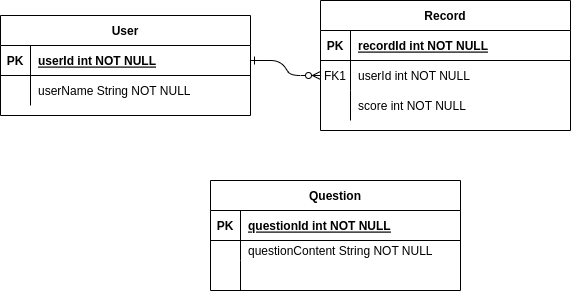

The diagram above was exported from draw.io. Its source (the exported page's mxGraphModel, read from the mxfile embedded in the PNG):
<mxGraphModel dx="1422" dy="787" grid="1" gridSize="10" guides="1" tooltips="1" connect="1" arrows="1" fold="1" page="1" pageScale="1" pageWidth="850" pageHeight="1100" math="0" shadow="0" extFonts="Permanent Marker^https://fonts.googleapis.com/css?family=Permanent+Marker">
  <root>
    <mxCell id="0" />
    <mxCell id="1" parent="0" />
    <mxCell id="C-vyLk0tnHw3VtMMgP7b-1" value="" style="edgeStyle=entityRelationEdgeStyle;endArrow=ERzeroToMany;startArrow=ERone;endFill=1;startFill=0;" parent="1" source="C-vyLk0tnHw3VtMMgP7b-24" target="C-vyLk0tnHw3VtMMgP7b-6" edge="1">
      <mxGeometry width="100" height="100" relative="1" as="geometry">
        <mxPoint x="340" y="720" as="sourcePoint" />
        <mxPoint x="440" y="620" as="targetPoint" />
      </mxGeometry>
    </mxCell>
    <mxCell id="C-vyLk0tnHw3VtMMgP7b-2" value="Record" style="shape=table;startSize=30;container=1;collapsible=1;childLayout=tableLayout;fixedRows=1;rowLines=0;fontStyle=1;align=center;resizeLast=1;" parent="1" vertex="1">
      <mxGeometry x="450" y="110" width="250" height="130" as="geometry" />
    </mxCell>
    <mxCell id="C-vyLk0tnHw3VtMMgP7b-3" value="" style="shape=partialRectangle;collapsible=0;dropTarget=0;pointerEvents=0;fillColor=none;points=[[0,0.5],[1,0.5]];portConstraint=eastwest;top=0;left=0;right=0;bottom=1;" parent="C-vyLk0tnHw3VtMMgP7b-2" vertex="1">
      <mxGeometry y="30" width="250" height="30" as="geometry" />
    </mxCell>
    <mxCell id="C-vyLk0tnHw3VtMMgP7b-4" value="PK" style="shape=partialRectangle;overflow=hidden;connectable=0;fillColor=none;top=0;left=0;bottom=0;right=0;fontStyle=1;" parent="C-vyLk0tnHw3VtMMgP7b-3" vertex="1">
      <mxGeometry width="30" height="30" as="geometry">
        <mxRectangle width="30" height="30" as="alternateBounds" />
      </mxGeometry>
    </mxCell>
    <mxCell id="C-vyLk0tnHw3VtMMgP7b-5" value="recordId int NOT NULL " style="shape=partialRectangle;overflow=hidden;connectable=0;fillColor=none;top=0;left=0;bottom=0;right=0;align=left;spacingLeft=6;fontStyle=5;" parent="C-vyLk0tnHw3VtMMgP7b-3" vertex="1">
      <mxGeometry x="30" width="220" height="30" as="geometry">
        <mxRectangle width="220" height="30" as="alternateBounds" />
      </mxGeometry>
    </mxCell>
    <mxCell id="C-vyLk0tnHw3VtMMgP7b-6" value="" style="shape=partialRectangle;collapsible=0;dropTarget=0;pointerEvents=0;fillColor=none;points=[[0,0.5],[1,0.5]];portConstraint=eastwest;top=0;left=0;right=0;bottom=0;" parent="C-vyLk0tnHw3VtMMgP7b-2" vertex="1">
      <mxGeometry y="60" width="250" height="30" as="geometry" />
    </mxCell>
    <mxCell id="C-vyLk0tnHw3VtMMgP7b-7" value="FK1" style="shape=partialRectangle;overflow=hidden;connectable=0;fillColor=none;top=0;left=0;bottom=0;right=0;" parent="C-vyLk0tnHw3VtMMgP7b-6" vertex="1">
      <mxGeometry width="30" height="30" as="geometry">
        <mxRectangle width="30" height="30" as="alternateBounds" />
      </mxGeometry>
    </mxCell>
    <mxCell id="C-vyLk0tnHw3VtMMgP7b-8" value="userId int NOT NULL" style="shape=partialRectangle;overflow=hidden;connectable=0;fillColor=none;top=0;left=0;bottom=0;right=0;align=left;spacingLeft=6;" parent="C-vyLk0tnHw3VtMMgP7b-6" vertex="1">
      <mxGeometry x="30" width="220" height="30" as="geometry">
        <mxRectangle width="220" height="30" as="alternateBounds" />
      </mxGeometry>
    </mxCell>
    <mxCell id="C-vyLk0tnHw3VtMMgP7b-9" value="" style="shape=partialRectangle;collapsible=0;dropTarget=0;pointerEvents=0;fillColor=none;points=[[0,0.5],[1,0.5]];portConstraint=eastwest;top=0;left=0;right=0;bottom=0;" parent="C-vyLk0tnHw3VtMMgP7b-2" vertex="1">
      <mxGeometry y="90" width="250" height="30" as="geometry" />
    </mxCell>
    <mxCell id="C-vyLk0tnHw3VtMMgP7b-10" value="" style="shape=partialRectangle;overflow=hidden;connectable=0;fillColor=none;top=0;left=0;bottom=0;right=0;" parent="C-vyLk0tnHw3VtMMgP7b-9" vertex="1">
      <mxGeometry width="30" height="30" as="geometry">
        <mxRectangle width="30" height="30" as="alternateBounds" />
      </mxGeometry>
    </mxCell>
    <mxCell id="C-vyLk0tnHw3VtMMgP7b-11" value="score int NOT NULL" style="shape=partialRectangle;overflow=hidden;connectable=0;fillColor=none;top=0;left=0;bottom=0;right=0;align=left;spacingLeft=6;" parent="C-vyLk0tnHw3VtMMgP7b-9" vertex="1">
      <mxGeometry x="30" width="220" height="30" as="geometry">
        <mxRectangle width="220" height="30" as="alternateBounds" />
      </mxGeometry>
    </mxCell>
    <mxCell id="C-vyLk0tnHw3VtMMgP7b-13" value="Question" style="shape=table;startSize=30;container=1;collapsible=1;childLayout=tableLayout;fixedRows=1;rowLines=0;fontStyle=1;align=center;resizeLast=1;" parent="1" vertex="1">
      <mxGeometry x="340" y="290" width="250" height="110" as="geometry" />
    </mxCell>
    <mxCell id="C-vyLk0tnHw3VtMMgP7b-14" value="" style="shape=partialRectangle;collapsible=0;dropTarget=0;pointerEvents=0;fillColor=none;points=[[0,0.5],[1,0.5]];portConstraint=eastwest;top=0;left=0;right=0;bottom=1;" parent="C-vyLk0tnHw3VtMMgP7b-13" vertex="1">
      <mxGeometry y="30" width="250" height="30" as="geometry" />
    </mxCell>
    <mxCell id="C-vyLk0tnHw3VtMMgP7b-15" value="PK" style="shape=partialRectangle;overflow=hidden;connectable=0;fillColor=none;top=0;left=0;bottom=0;right=0;fontStyle=1;" parent="C-vyLk0tnHw3VtMMgP7b-14" vertex="1">
      <mxGeometry width="30" height="30" as="geometry">
        <mxRectangle width="30" height="30" as="alternateBounds" />
      </mxGeometry>
    </mxCell>
    <mxCell id="C-vyLk0tnHw3VtMMgP7b-16" value="questionId int NOT NULL " style="shape=partialRectangle;overflow=hidden;connectable=0;fillColor=none;top=0;left=0;bottom=0;right=0;align=left;spacingLeft=6;fontStyle=5;" parent="C-vyLk0tnHw3VtMMgP7b-14" vertex="1">
      <mxGeometry x="30" width="220" height="30" as="geometry">
        <mxRectangle width="220" height="30" as="alternateBounds" />
      </mxGeometry>
    </mxCell>
    <mxCell id="C-vyLk0tnHw3VtMMgP7b-17" value="" style="shape=partialRectangle;collapsible=0;dropTarget=0;pointerEvents=0;fillColor=none;points=[[0,0.5],[1,0.5]];portConstraint=eastwest;top=0;left=0;right=0;bottom=0;" parent="C-vyLk0tnHw3VtMMgP7b-13" vertex="1">
      <mxGeometry y="60" width="250" height="20" as="geometry" />
    </mxCell>
    <mxCell id="C-vyLk0tnHw3VtMMgP7b-18" value="" style="shape=partialRectangle;overflow=hidden;connectable=0;fillColor=none;top=0;left=0;bottom=0;right=0;" parent="C-vyLk0tnHw3VtMMgP7b-17" vertex="1">
      <mxGeometry width="30" height="20" as="geometry">
        <mxRectangle width="30" height="20" as="alternateBounds" />
      </mxGeometry>
    </mxCell>
    <mxCell id="C-vyLk0tnHw3VtMMgP7b-19" value="questionContent String NOT NULL" style="shape=partialRectangle;overflow=hidden;connectable=0;fillColor=none;top=0;left=0;bottom=0;right=0;align=left;spacingLeft=6;" parent="C-vyLk0tnHw3VtMMgP7b-17" vertex="1">
      <mxGeometry x="30" width="220" height="20" as="geometry">
        <mxRectangle width="220" height="20" as="alternateBounds" />
      </mxGeometry>
    </mxCell>
    <mxCell id="C-vyLk0tnHw3VtMMgP7b-20" value="" style="shape=partialRectangle;collapsible=0;dropTarget=0;pointerEvents=0;fillColor=none;points=[[0,0.5],[1,0.5]];portConstraint=eastwest;top=0;left=0;right=0;bottom=0;" parent="C-vyLk0tnHw3VtMMgP7b-13" vertex="1">
      <mxGeometry y="80" width="250" height="30" as="geometry" />
    </mxCell>
    <mxCell id="C-vyLk0tnHw3VtMMgP7b-21" value="" style="shape=partialRectangle;overflow=hidden;connectable=0;fillColor=none;top=0;left=0;bottom=0;right=0;" parent="C-vyLk0tnHw3VtMMgP7b-20" vertex="1">
      <mxGeometry width="30" height="30" as="geometry">
        <mxRectangle width="30" height="30" as="alternateBounds" />
      </mxGeometry>
    </mxCell>
    <mxCell id="C-vyLk0tnHw3VtMMgP7b-22" value="" style="shape=partialRectangle;overflow=hidden;connectable=0;fillColor=none;top=0;left=0;bottom=0;right=0;align=left;spacingLeft=6;" parent="C-vyLk0tnHw3VtMMgP7b-20" vertex="1">
      <mxGeometry x="30" width="220" height="30" as="geometry">
        <mxRectangle width="220" height="30" as="alternateBounds" />
      </mxGeometry>
    </mxCell>
    <mxCell id="C-vyLk0tnHw3VtMMgP7b-23" value="User" style="shape=table;startSize=30;container=1;collapsible=1;childLayout=tableLayout;fixedRows=1;rowLines=0;fontStyle=1;align=center;resizeLast=1;" parent="1" vertex="1">
      <mxGeometry x="130" y="125" width="250" height="100" as="geometry" />
    </mxCell>
    <mxCell id="C-vyLk0tnHw3VtMMgP7b-24" value="" style="shape=partialRectangle;collapsible=0;dropTarget=0;pointerEvents=0;fillColor=none;points=[[0,0.5],[1,0.5]];portConstraint=eastwest;top=0;left=0;right=0;bottom=1;" parent="C-vyLk0tnHw3VtMMgP7b-23" vertex="1">
      <mxGeometry y="30" width="250" height="30" as="geometry" />
    </mxCell>
    <mxCell id="C-vyLk0tnHw3VtMMgP7b-25" value="PK" style="shape=partialRectangle;overflow=hidden;connectable=0;fillColor=none;top=0;left=0;bottom=0;right=0;fontStyle=1;" parent="C-vyLk0tnHw3VtMMgP7b-24" vertex="1">
      <mxGeometry width="30" height="30" as="geometry">
        <mxRectangle width="30" height="30" as="alternateBounds" />
      </mxGeometry>
    </mxCell>
    <mxCell id="C-vyLk0tnHw3VtMMgP7b-26" value="userId int NOT NULL " style="shape=partialRectangle;overflow=hidden;connectable=0;fillColor=none;top=0;left=0;bottom=0;right=0;align=left;spacingLeft=6;fontStyle=5;" parent="C-vyLk0tnHw3VtMMgP7b-24" vertex="1">
      <mxGeometry x="30" width="220" height="30" as="geometry">
        <mxRectangle width="220" height="30" as="alternateBounds" />
      </mxGeometry>
    </mxCell>
    <mxCell id="C-vyLk0tnHw3VtMMgP7b-27" value="" style="shape=partialRectangle;collapsible=0;dropTarget=0;pointerEvents=0;fillColor=none;points=[[0,0.5],[1,0.5]];portConstraint=eastwest;top=0;left=0;right=0;bottom=0;" parent="C-vyLk0tnHw3VtMMgP7b-23" vertex="1">
      <mxGeometry y="60" width="250" height="30" as="geometry" />
    </mxCell>
    <mxCell id="C-vyLk0tnHw3VtMMgP7b-28" value="" style="shape=partialRectangle;overflow=hidden;connectable=0;fillColor=none;top=0;left=0;bottom=0;right=0;" parent="C-vyLk0tnHw3VtMMgP7b-27" vertex="1">
      <mxGeometry width="30" height="30" as="geometry">
        <mxRectangle width="30" height="30" as="alternateBounds" />
      </mxGeometry>
    </mxCell>
    <mxCell id="C-vyLk0tnHw3VtMMgP7b-29" value="userName String NOT NULL" style="shape=partialRectangle;overflow=hidden;connectable=0;fillColor=none;top=0;left=0;bottom=0;right=0;align=left;spacingLeft=6;" parent="C-vyLk0tnHw3VtMMgP7b-27" vertex="1">
      <mxGeometry x="30" width="220" height="30" as="geometry">
        <mxRectangle width="220" height="30" as="alternateBounds" />
      </mxGeometry>
    </mxCell>
  </root>
</mxGraphModel>